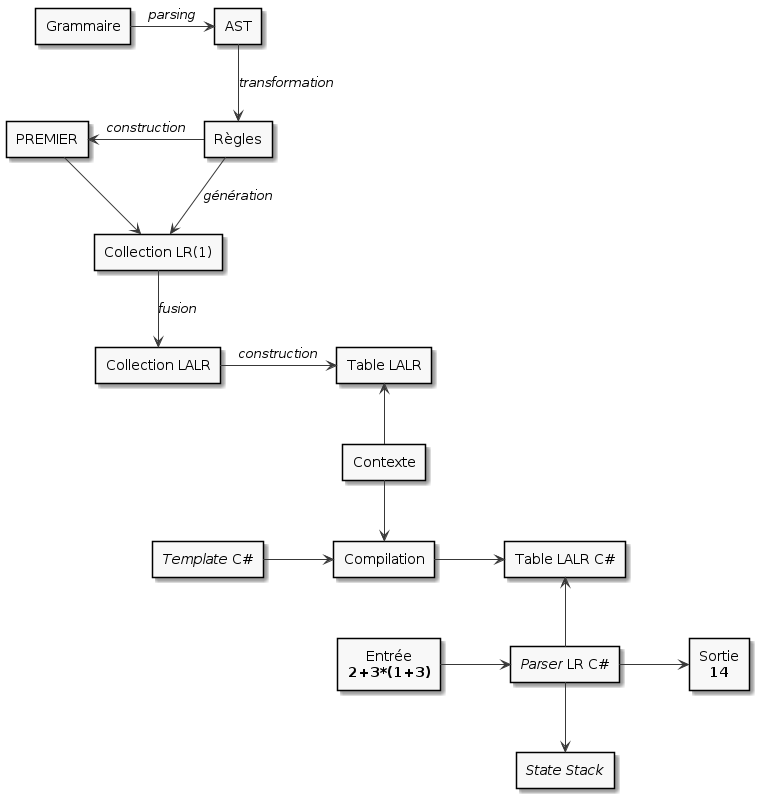

The diagram above was rendered by PlantUML. Its source (embedded in the PNG):
@startuml

skinparam monochrome true

rectangle "Grammaire" as grammar
rectangle "AST" as ast
rectangle "Règles" as rules
rectangle "PREMIER" as first
rectangle "Collection LR(1)" as lr1
rectangle "Collection LALR" as lalr
rectangle "Table LALR" as table
rectangle "<i>Parser</i> LR C#" as parser
rectangle "<i>State Stack</i>" as stack
rectangle "Contexte" as context
rectangle "Compilation" as compile
rectangle "<i>Template</i> C#" as template
rectangle "Entrée\n<b>2+3*(1+3)</b>" as input
rectangle "Sortie\n<b>14</b>" as output
rectangle "Table LALR C#" as table2

grammar -> ast : <i>parsing</i>
ast --> rules : <i>transformation</i>
first <- rules : <i>construction</i>
rules --> lr1 : <i>génération</i>
first --> lr1
lr1 --> lalr : <i>fusion</i>
lalr -> table : <i>construction</i>
table <-- context
context --> compile
template -> compile
compile -> table2
table2 <-- parser
input -> parser
parser -> output
parser --> stack

@enduml